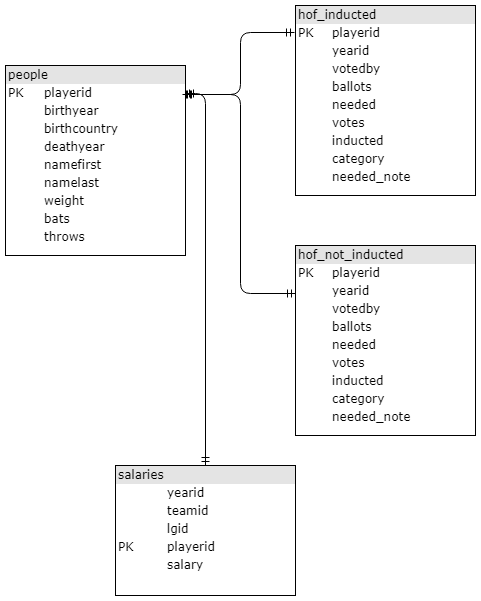

The diagram above was exported from draw.io. Its source (the exported page's mxGraphModel, read from the mxfile embedded in the PNG):
<mxGraphModel dx="1038" dy="617" grid="1" gridSize="10" guides="1" tooltips="1" connect="1" arrows="1" fold="1" page="1" pageScale="1" pageWidth="850" pageHeight="1100" background="#ffffff" math="0" shadow="0">
  <root>
    <mxCell id="0" />
    <mxCell id="1" parent="0" />
    <mxCell id="2ed32ef02a7f4228-1" value="&lt;div style=&quot;box-sizing: border-box ; width: 100% ; background: #e4e4e4 ; padding: 2px&quot;&gt;people&lt;/div&gt;&lt;table style=&quot;width: 100% ; font-size: 1em&quot; cellpadding=&quot;2&quot; cellspacing=&quot;0&quot;&gt;&lt;tbody&gt;&lt;tr&gt;&lt;td&gt;PK&lt;/td&gt;&lt;td&gt;playerid&lt;/td&gt;&lt;/tr&gt;&lt;tr&gt;&lt;td&gt;&lt;br&gt;&lt;/td&gt;&lt;td&gt;birthyear&lt;/td&gt;&lt;/tr&gt;&lt;tr&gt;&lt;td&gt;&lt;/td&gt;&lt;td&gt;birthcountry&lt;/td&gt;&lt;/tr&gt;&lt;tr&gt;&lt;td&gt;&lt;br&gt;&lt;/td&gt;&lt;td&gt;deathyear&lt;/td&gt;&lt;/tr&gt;&lt;tr&gt;&lt;td&gt;&lt;br&gt;&lt;/td&gt;&lt;td&gt;namefirst&lt;/td&gt;&lt;/tr&gt;&lt;tr&gt;&lt;td&gt;&lt;br&gt;&lt;/td&gt;&lt;td&gt;namelast&lt;/td&gt;&lt;/tr&gt;&lt;tr&gt;&lt;td&gt;&lt;br&gt;&lt;/td&gt;&lt;td&gt;weight&lt;/td&gt;&lt;/tr&gt;&lt;tr&gt;&lt;td&gt;&lt;br&gt;&lt;/td&gt;&lt;td&gt;bats&lt;/td&gt;&lt;/tr&gt;&lt;tr&gt;&lt;td&gt;&lt;br&gt;&lt;/td&gt;&lt;td&gt;throws&lt;/td&gt;&lt;/tr&gt;&lt;tr&gt;&lt;td&gt;&lt;br&gt;&lt;/td&gt;&lt;td&gt;&lt;br&gt;&lt;/td&gt;&lt;/tr&gt;&lt;/tbody&gt;&lt;/table&gt;" style="verticalAlign=top;align=left;overflow=fill;html=1;rounded=0;shadow=0;comic=0;labelBackgroundColor=none;strokeColor=#000000;strokeWidth=1;fillColor=#ffffff;fontFamily=Verdana;fontSize=12;fontColor=#000000;" parent="1" vertex="1">
      <mxGeometry x="110" y="100" width="180" height="190" as="geometry" />
    </mxCell>
    <mxCell id="2ed32ef02a7f4228-16" style="edgeStyle=orthogonalEdgeStyle;html=1;labelBackgroundColor=none;startArrow=ERmandOne;endArrow=ERmandOne;fontFamily=Verdana;fontSize=12;align=left;entryX=1;entryY=0.149;entryDx=0;entryDy=0;entryPerimeter=0;endFill=0;" parent="1" source="2ed32ef02a7f4228-3" target="2ed32ef02a7f4228-1" edge="1">
      <mxGeometry relative="1" as="geometry" />
    </mxCell>
    <mxCell id="2ed32ef02a7f4228-3" value="&lt;div style=&quot;box-sizing: border-box ; width: 100% ; background: #e4e4e4 ; padding: 2px&quot;&gt;salaries&lt;/div&gt;&lt;table style=&quot;width: 100% ; font-size: 1em&quot; cellpadding=&quot;2&quot; cellspacing=&quot;0&quot;&gt;&lt;tbody&gt;&lt;tr&gt;&lt;td&gt;&lt;br&gt;&lt;/td&gt;&lt;td&gt;yearid&lt;/td&gt;&lt;/tr&gt;&lt;tr&gt;&lt;td&gt;&lt;br&gt;&lt;/td&gt;&lt;td&gt;teamid&lt;/td&gt;&lt;/tr&gt;&lt;tr&gt;&lt;td&gt;&lt;/td&gt;&lt;td&gt;lgid&lt;/td&gt;&lt;/tr&gt;&lt;tr&gt;&lt;td&gt;PK&lt;/td&gt;&lt;td&gt;playerid&lt;/td&gt;&lt;/tr&gt;&lt;tr&gt;&lt;td&gt;&lt;br&gt;&lt;/td&gt;&lt;td&gt;salary&lt;/td&gt;&lt;/tr&gt;&lt;/tbody&gt;&lt;/table&gt;" style="verticalAlign=top;align=left;overflow=fill;html=1;rounded=0;shadow=0;comic=0;labelBackgroundColor=none;strokeColor=#000000;strokeWidth=1;fillColor=#ffffff;fontFamily=Verdana;fontSize=12;fontColor=#000000;" parent="1" vertex="1">
      <mxGeometry x="220" y="500" width="180" height="130" as="geometry" />
    </mxCell>
    <mxCell id="2ed32ef02a7f4228-4" value="&lt;div style=&quot;box-sizing: border-box ; width: 100% ; background: #e4e4e4 ; padding: 2px&quot;&gt;hof_not_inducted&lt;/div&gt;&lt;table style=&quot;width: 100% ; font-size: 1em&quot; cellpadding=&quot;2&quot; cellspacing=&quot;0&quot;&gt;&lt;tbody&gt;&lt;tr&gt;&lt;td&gt;PK&lt;/td&gt;&lt;td&gt;playerid&lt;/td&gt;&lt;/tr&gt;&lt;tr&gt;&lt;td&gt;&lt;br&gt;&lt;/td&gt;&lt;td&gt;yearid&lt;/td&gt;&lt;/tr&gt;&lt;tr&gt;&lt;td&gt;&lt;/td&gt;&lt;td&gt;votedby&lt;/td&gt;&lt;/tr&gt;&lt;tr&gt;&lt;td&gt;&lt;br&gt;&lt;/td&gt;&lt;td&gt;ballots&lt;/td&gt;&lt;/tr&gt;&lt;tr&gt;&lt;td&gt;&lt;br&gt;&lt;/td&gt;&lt;td&gt;needed&lt;/td&gt;&lt;/tr&gt;&lt;tr&gt;&lt;td&gt;&lt;br&gt;&lt;/td&gt;&lt;td&gt;votes&lt;/td&gt;&lt;/tr&gt;&lt;tr&gt;&lt;td&gt;&lt;br&gt;&lt;/td&gt;&lt;td&gt;inducted&lt;/td&gt;&lt;/tr&gt;&lt;tr&gt;&lt;td&gt;&lt;br&gt;&lt;/td&gt;&lt;td&gt;category&lt;/td&gt;&lt;/tr&gt;&lt;tr&gt;&lt;td&gt;&lt;br&gt;&lt;/td&gt;&lt;td&gt;needed_note&lt;/td&gt;&lt;/tr&gt;&lt;/tbody&gt;&lt;/table&gt;" style="verticalAlign=top;align=left;overflow=fill;html=1;rounded=0;shadow=0;comic=0;labelBackgroundColor=none;strokeColor=#000000;strokeWidth=1;fillColor=#ffffff;fontFamily=Verdana;fontSize=12;fontColor=#000000;" parent="1" vertex="1">
      <mxGeometry x="400" y="280" width="180" height="190" as="geometry" />
    </mxCell>
    <mxCell id="2ed32ef02a7f4228-15" style="edgeStyle=orthogonalEdgeStyle;html=1;entryX=0;entryY=0.25;labelBackgroundColor=none;startArrow=ERmandOne;endArrow=ERmandOne;fontFamily=Verdana;fontSize=12;align=left;exitX=0.987;exitY=0.153;exitDx=0;exitDy=0;entryDx=0;entryDy=0;endFill=0;exitPerimeter=0;" parent="1" source="2ed32ef02a7f4228-1" target="2ed32ef02a7f4228-4" edge="1">
      <mxGeometry relative="1" as="geometry" />
    </mxCell>
    <mxCell id="2ed32ef02a7f4228-5" value="&lt;div style=&quot;box-sizing: border-box ; width: 100% ; background: #e4e4e4 ; padding: 2px&quot;&gt;hof_inducted&lt;/div&gt;&lt;table style=&quot;width: 100% ; font-size: 1em&quot; cellpadding=&quot;2&quot; cellspacing=&quot;0&quot;&gt;&lt;tbody&gt;&lt;tr&gt;&lt;td&gt;PK&lt;/td&gt;&lt;td&gt;playerid&lt;/td&gt;&lt;/tr&gt;&lt;tr&gt;&lt;td&gt;&lt;br&gt;&lt;/td&gt;&lt;td&gt;yearid&lt;/td&gt;&lt;/tr&gt;&lt;tr&gt;&lt;td&gt;&lt;/td&gt;&lt;td&gt;votedby&lt;/td&gt;&lt;/tr&gt;&lt;tr&gt;&lt;td&gt;&lt;br&gt;&lt;/td&gt;&lt;td&gt;ballots&lt;/td&gt;&lt;/tr&gt;&lt;tr&gt;&lt;td&gt;&lt;br&gt;&lt;/td&gt;&lt;td&gt;needed&lt;/td&gt;&lt;/tr&gt;&lt;tr&gt;&lt;td&gt;&lt;br&gt;&lt;/td&gt;&lt;td&gt;votes&lt;/td&gt;&lt;/tr&gt;&lt;tr&gt;&lt;td&gt;&lt;br&gt;&lt;/td&gt;&lt;td&gt;inducted&lt;/td&gt;&lt;/tr&gt;&lt;tr&gt;&lt;td&gt;&lt;br&gt;&lt;/td&gt;&lt;td&gt;category&lt;/td&gt;&lt;/tr&gt;&lt;tr&gt;&lt;td&gt;&lt;br&gt;&lt;/td&gt;&lt;td&gt;needed_note&lt;/td&gt;&lt;/tr&gt;&lt;/tbody&gt;&lt;/table&gt;" style="verticalAlign=top;align=left;overflow=fill;html=1;rounded=0;shadow=0;comic=0;labelBackgroundColor=none;strokeColor=#000000;strokeWidth=1;fillColor=#ffffff;fontFamily=Verdana;fontSize=12;fontColor=#000000;" parent="1" vertex="1">
      <mxGeometry x="400" y="40" width="180" height="190" as="geometry" />
    </mxCell>
    <mxCell id="2ed32ef02a7f4228-13" value="" style="edgeStyle=orthogonalEdgeStyle;html=1;endArrow=ERmandOne;startArrow=ERmandOne;labelBackgroundColor=none;fontFamily=Verdana;fontSize=12;align=left;exitX=0.982;exitY=0.153;exitDx=0;exitDy=0;endFill=0;entryX=-0.007;entryY=0.141;entryDx=0;entryDy=0;exitPerimeter=0;entryPerimeter=0;" parent="1" source="2ed32ef02a7f4228-1" target="2ed32ef02a7f4228-5" edge="1">
      <mxGeometry width="100" height="100" relative="1" as="geometry">
        <mxPoint x="350" y="370" as="sourcePoint" />
        <mxPoint x="345" y="60" as="targetPoint" />
      </mxGeometry>
    </mxCell>
  </root>
</mxGraphModel>